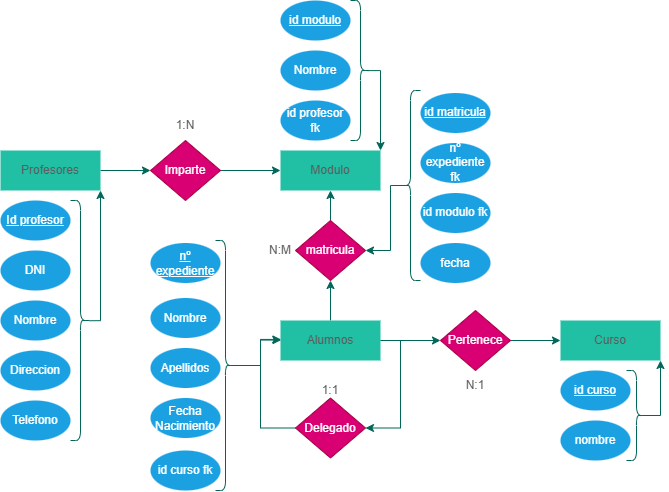

The diagram above was exported from draw.io. Its source (the exported page's mxGraphModel, read from the mxfile embedded in the PNG):
<mxGraphModel dx="1177" dy="687" grid="1" gridSize="10" guides="1" tooltips="1" connect="1" arrows="1" fold="1" page="1" pageScale="1" pageWidth="827" pageHeight="1169" math="0" shadow="0">
  <root>
    <mxCell id="0" />
    <mxCell id="1" parent="0" />
    <mxCell id="zyyjngG8X1sorPax6XRh-14" edge="1" parent="1" source="zyyjngG8X1sorPax6XRh-1" style="edgeStyle=orthogonalEdgeStyle;rounded=0;orthogonalLoop=1;jettySize=auto;html=1;strokeColor=#006658;fontColor=#5C5C5C;fillColor=#21C0A5;" target="zyyjngG8X1sorPax6XRh-6">
      <mxGeometry relative="1" as="geometry" />
    </mxCell>
    <mxCell id="zyyjngG8X1sorPax6XRh-1" parent="1" style="rounded=0;whiteSpace=wrap;html=1;strokeColor=none;fontColor=#5C5C5C;fillColor=#21C0A5;labelBackgroundColor=none;" value="Profesores" vertex="1">
      <mxGeometry height="40" width="100" x="120" y="230" as="geometry" />
    </mxCell>
    <mxCell id="zyyjngG8X1sorPax6XRh-16" edge="1" parent="1" source="zyyjngG8X1sorPax6XRh-2" style="edgeStyle=orthogonalEdgeStyle;rounded=0;orthogonalLoop=1;jettySize=auto;html=1;entryX=0.5;entryY=1;entryDx=0;entryDy=0;strokeColor=#006658;fontColor=#5C5C5C;fillColor=#21C0A5;" target="zyyjngG8X1sorPax6XRh-7">
      <mxGeometry relative="1" as="geometry" />
    </mxCell>
    <mxCell id="zyyjngG8X1sorPax6XRh-18" edge="1" parent="1" source="zyyjngG8X1sorPax6XRh-2" style="edgeStyle=orthogonalEdgeStyle;rounded=0;orthogonalLoop=1;jettySize=auto;html=1;entryX=0;entryY=0.5;entryDx=0;entryDy=0;strokeColor=#006658;fontColor=#5C5C5C;fillColor=#21C0A5;" target="zyyjngG8X1sorPax6XRh-8">
      <mxGeometry relative="1" as="geometry" />
    </mxCell>
    <mxCell id="zyyjngG8X1sorPax6XRh-63" edge="1" parent="1" source="zyyjngG8X1sorPax6XRh-2" style="edgeStyle=orthogonalEdgeStyle;rounded=0;orthogonalLoop=1;jettySize=auto;html=1;entryX=1;entryY=0.5;entryDx=0;entryDy=0;strokeColor=#006658;fontColor=#5C5C5C;fillColor=#21C0A5;" target="zyyjngG8X1sorPax6XRh-62">
      <mxGeometry relative="1" as="geometry">
        <Array as="points">
          <mxPoint x="520" y="420" />
          <mxPoint x="520" y="508" />
        </Array>
      </mxGeometry>
    </mxCell>
    <mxCell id="zyyjngG8X1sorPax6XRh-2" parent="1" style="rounded=0;whiteSpace=wrap;html=1;strokeColor=none;fontColor=#5C5C5C;fillColor=#21C0A5;labelBackgroundColor=none;" value="Alumnos" vertex="1">
      <mxGeometry height="40" width="100" x="400" y="400" as="geometry" />
    </mxCell>
    <mxCell id="zyyjngG8X1sorPax6XRh-4" parent="1" style="rounded=0;whiteSpace=wrap;html=1;strokeColor=none;fontColor=#5C5C5C;fillColor=#21C0A5;labelBackgroundColor=none;" value="Modulo" vertex="1">
      <mxGeometry height="40" width="100" x="400" y="230" as="geometry" />
    </mxCell>
    <mxCell id="zyyjngG8X1sorPax6XRh-15" edge="1" parent="1" source="zyyjngG8X1sorPax6XRh-6" style="edgeStyle=orthogonalEdgeStyle;rounded=0;orthogonalLoop=1;jettySize=auto;html=1;entryX=0;entryY=0.5;entryDx=0;entryDy=0;strokeColor=#006658;fontColor=#5C5C5C;fillColor=#21C0A5;" target="zyyjngG8X1sorPax6XRh-4">
      <mxGeometry relative="1" as="geometry" />
    </mxCell>
    <mxCell id="zyyjngG8X1sorPax6XRh-6" parent="1" style="rhombus;whiteSpace=wrap;html=1;strokeColor=#A50040;fontColor=#ffffff;fillColor=#d80073;labelBackgroundColor=none;" value="Imparte" vertex="1">
      <mxGeometry height="60" width="70" x="270" y="220" as="geometry" />
    </mxCell>
    <mxCell id="zyyjngG8X1sorPax6XRh-17" edge="1" parent="1" source="zyyjngG8X1sorPax6XRh-7" style="edgeStyle=orthogonalEdgeStyle;rounded=0;orthogonalLoop=1;jettySize=auto;html=1;entryX=0.5;entryY=1;entryDx=0;entryDy=0;strokeColor=#006658;fontColor=#5C5C5C;fillColor=#21C0A5;" target="zyyjngG8X1sorPax6XRh-4">
      <mxGeometry relative="1" as="geometry" />
    </mxCell>
    <mxCell id="zyyjngG8X1sorPax6XRh-7" parent="1" style="rhombus;whiteSpace=wrap;html=1;strokeColor=#A50040;fontColor=#ffffff;fillColor=#d80073;labelBackgroundColor=none;" value="matricula" vertex="1">
      <mxGeometry height="60" width="70" x="415" y="300" as="geometry" />
    </mxCell>
    <mxCell id="zyyjngG8X1sorPax6XRh-19" edge="1" parent="1" source="zyyjngG8X1sorPax6XRh-8" style="edgeStyle=orthogonalEdgeStyle;rounded=0;orthogonalLoop=1;jettySize=auto;html=1;strokeColor=#006658;fontColor=#5C5C5C;fillColor=#21C0A5;" target="zyyjngG8X1sorPax6XRh-13">
      <mxGeometry relative="1" as="geometry" />
    </mxCell>
    <mxCell id="zyyjngG8X1sorPax6XRh-8" parent="1" style="rhombus;whiteSpace=wrap;html=1;strokeColor=#A50040;fontColor=#ffffff;fillColor=#d80073;labelBackgroundColor=none;" value="Pertenece" vertex="1">
      <mxGeometry height="60" width="70" x="560" y="390" as="geometry" />
    </mxCell>
    <mxCell id="zyyjngG8X1sorPax6XRh-13" parent="1" style="rounded=0;whiteSpace=wrap;html=1;strokeColor=none;fontColor=#5C5C5C;fillColor=#21C0A5;labelBackgroundColor=none;" value="Curso" vertex="1">
      <mxGeometry height="40" width="100" x="680" y="400" as="geometry" />
    </mxCell>
    <mxCell id="zyyjngG8X1sorPax6XRh-20" parent="1" style="ellipse;whiteSpace=wrap;html=1;strokeColor=none;fontColor=#ffffff;fillColor=#1ba1e2;fontStyle=4" value="Id profesor" vertex="1">
      <mxGeometry height="40" width="70" x="120" y="280" as="geometry" />
    </mxCell>
    <mxCell id="zyyjngG8X1sorPax6XRh-22" parent="1" style="ellipse;whiteSpace=wrap;html=1;strokeColor=none;fontColor=#ffffff;fillColor=#1ba1e2;fontStyle=0" value="DNI" vertex="1">
      <mxGeometry height="40" width="70" x="120" y="330" as="geometry" />
    </mxCell>
    <mxCell id="zyyjngG8X1sorPax6XRh-23" parent="1" style="ellipse;whiteSpace=wrap;html=1;strokeColor=none;fontColor=#ffffff;fillColor=#1ba1e2;fontStyle=0" value="Nombre&lt;span style=&quot;color: rgba(0, 0, 0, 0); font-family: monospace; font-size: 0px; text-align: start; text-wrap-mode: nowrap;&quot;&gt;%3CmxGraphModel%3E%3Croot%3E%3CmxCell%20id%3D%220%22%2F%3E%3CmxCell%20id%3D%221%22%20parent%3D%220%22%2F%3E%3CmxCell%20id%3D%222%22%20parent%3D%221%22%20style%3D%22ellipse%3BwhiteSpace%3Dwrap%3Bhtml%3D1%3BstrokeColor%3Dnone%3BfontColor%3D%23ffffff%3BfillColor%3D%231ba1e2%3BfontStyle%3D0%22%20value%3D%22DNI%22%20vertex%3D%221%22%3E%3CmxGeometry%20height%3D%2240%22%20width%3D%2270%22%20x%3D%22150%22%20y%3D%22370%22%20as%3D%22geometry%22%2F%3E%3C%2FmxCell%3E%3C%2Froot%3E%3C%2FmxGraphModel%3E&lt;/span&gt;" vertex="1">
      <mxGeometry height="40" width="70" x="120" y="380" as="geometry" />
    </mxCell>
    <mxCell id="zyyjngG8X1sorPax6XRh-24" parent="1" style="ellipse;whiteSpace=wrap;html=1;strokeColor=none;fontColor=#ffffff;fillColor=#1ba1e2;fontStyle=0" value="Direccion" vertex="1">
      <mxGeometry height="40" width="70" x="120" y="430" as="geometry" />
    </mxCell>
    <mxCell id="zyyjngG8X1sorPax6XRh-25" parent="1" style="ellipse;whiteSpace=wrap;html=1;strokeColor=none;fontColor=#ffffff;fillColor=#1ba1e2;fontStyle=0" value="Telefono" vertex="1">
      <mxGeometry height="40" width="70" x="120" y="480" as="geometry" />
    </mxCell>
    <mxCell id="zyyjngG8X1sorPax6XRh-26" parent="1" style="text;html=1;whiteSpace=wrap;strokeColor=none;fillColor=none;align=center;verticalAlign=middle;rounded=0;fontColor=#5C5C5C;" value="1:N" vertex="1">
      <mxGeometry height="30" width="60" x="275" y="190" as="geometry" />
    </mxCell>
    <mxCell id="zyyjngG8X1sorPax6XRh-27" parent="1" style="text;html=1;whiteSpace=wrap;strokeColor=none;fillColor=none;align=center;verticalAlign=middle;rounded=0;fontColor=#5C5C5C;" value="N:M" vertex="1">
      <mxGeometry height="30" width="60" x="370" y="315" as="geometry" />
    </mxCell>
    <mxCell id="zyyjngG8X1sorPax6XRh-28" parent="1" style="text;html=1;whiteSpace=wrap;strokeColor=none;fillColor=none;align=center;verticalAlign=middle;rounded=0;fontColor=#5C5C5C;" value="N:1" vertex="1">
      <mxGeometry height="30" width="60" x="565" y="450" as="geometry" />
    </mxCell>
    <mxCell id="zyyjngG8X1sorPax6XRh-29" parent="1" style="ellipse;whiteSpace=wrap;html=1;strokeColor=none;fontColor=#ffffff;fillColor=#1ba1e2;fontStyle=4" value="id curso" vertex="1">
      <mxGeometry height="40" width="70" x="680" y="450" as="geometry" />
    </mxCell>
    <mxCell id="zyyjngG8X1sorPax6XRh-30" parent="1" style="ellipse;whiteSpace=wrap;html=1;strokeColor=none;fontColor=#ffffff;fillColor=#1ba1e2;fontStyle=0" value="nombre" vertex="1">
      <mxGeometry height="40" width="70" x="680" y="500" as="geometry" />
    </mxCell>
    <mxCell id="zyyjngG8X1sorPax6XRh-34" parent="1" style="ellipse;whiteSpace=wrap;html=1;strokeColor=none;fontColor=#ffffff;fillColor=#1ba1e2;fontStyle=4" value="id modulo" vertex="1">
      <mxGeometry height="40" width="70" x="400" y="80" as="geometry" />
    </mxCell>
    <mxCell id="zyyjngG8X1sorPax6XRh-35" parent="1" style="ellipse;whiteSpace=wrap;html=1;strokeColor=none;fontColor=#ffffff;fillColor=#1ba1e2;fontStyle=0" value="Nombre" vertex="1">
      <mxGeometry height="40" width="70" x="400" y="130" as="geometry" />
    </mxCell>
    <mxCell id="zyyjngG8X1sorPax6XRh-36" parent="1" style="ellipse;whiteSpace=wrap;html=1;strokeColor=none;fontColor=#ffffff;fillColor=#1ba1e2;fontStyle=0" value="id profesor fk" vertex="1">
      <mxGeometry height="40" width="70" x="400" y="180" as="geometry" />
    </mxCell>
    <mxCell id="zyyjngG8X1sorPax6XRh-39" parent="1" style="ellipse;whiteSpace=wrap;html=1;strokeColor=none;fontColor=#ffffff;fillColor=#1ba1e2;fontStyle=4" value="nº expediente" vertex="1">
      <mxGeometry height="40" width="70" x="270" y="322.5" as="geometry" />
    </mxCell>
    <mxCell id="zyyjngG8X1sorPax6XRh-41" parent="1" style="ellipse;whiteSpace=wrap;html=1;strokeColor=none;fontColor=#ffffff;fillColor=#1ba1e2;fontStyle=0" value="Nombre&lt;span style=&quot;color: rgba(0, 0, 0, 0); font-family: monospace; font-size: 0px; text-align: start; text-wrap-mode: nowrap;&quot;&gt;%3CmxGraphModel%3E%3Croot%3E%3CmxCell%20id%3D%220%22%2F%3E%3CmxCell%20id%3D%221%22%20parent%3D%220%22%2F%3E%3CmxCell%20id%3D%222%22%20parent%3D%221%22%20style%3D%22ellipse%3BwhiteSpace%3Dwrap%3Bhtml%3D1%3BstrokeColor%3Dnone%3BfontColor%3D%23ffffff%3BfillColor%3D%231ba1e2%3BfontStyle%3D0%22%20value%3D%22DNI%22%20vertex%3D%221%22%3E%3CmxGeometry%20height%3D%2240%22%20width%3D%2270%22%20x%3D%22150%22%20y%3D%22370%22%20as%3D%22geometry%22%2F%3E%3C%2FmxCell%3E%3C%2Froot%3E%3C%2FmxGraphModel%3E&lt;/span&gt;" vertex="1">
      <mxGeometry height="40" width="70" x="270" y="377.5" as="geometry" />
    </mxCell>
    <mxCell id="zyyjngG8X1sorPax6XRh-42" parent="1" style="ellipse;whiteSpace=wrap;html=1;strokeColor=none;fontColor=#ffffff;fillColor=#1ba1e2;fontStyle=0" value="Apellidos" vertex="1">
      <mxGeometry height="40" width="70" x="270" y="427.5" as="geometry" />
    </mxCell>
    <mxCell id="zyyjngG8X1sorPax6XRh-43" parent="1" style="ellipse;whiteSpace=wrap;html=1;strokeColor=none;fontColor=#ffffff;fillColor=#1ba1e2;fontStyle=0" value="Fecha Nacimiento" vertex="1">
      <mxGeometry height="40" width="70" x="270" y="477.5" as="geometry" />
    </mxCell>
    <mxCell id="zyyjngG8X1sorPax6XRh-44" parent="1" style="ellipse;whiteSpace=wrap;html=1;strokeColor=none;fontColor=#ffffff;fillColor=#1ba1e2;fontStyle=4" value="id matricula" vertex="1">
      <mxGeometry height="40" width="70" x="540" y="172.5" as="geometry" />
    </mxCell>
    <mxCell id="zyyjngG8X1sorPax6XRh-45" parent="1" style="ellipse;whiteSpace=wrap;html=1;strokeColor=none;fontColor=#ffffff;fillColor=#1ba1e2;fontStyle=0" value="nº expediente fk" vertex="1">
      <mxGeometry height="40" width="70" x="540" y="222.5" as="geometry" />
    </mxCell>
    <mxCell id="zyyjngG8X1sorPax6XRh-46" parent="1" style="ellipse;whiteSpace=wrap;html=1;strokeColor=none;fontColor=#ffffff;fillColor=#1ba1e2;fontStyle=0" value="id modulo fk" vertex="1">
      <mxGeometry height="40" width="70" x="540" y="272.5" as="geometry" />
    </mxCell>
    <mxCell id="zyyjngG8X1sorPax6XRh-47" parent="1" style="ellipse;whiteSpace=wrap;html=1;strokeColor=none;fontColor=#ffffff;fillColor=#1ba1e2;fontStyle=0" value="fecha" vertex="1">
      <mxGeometry height="40" width="70" x="540" y="322.5" as="geometry" />
    </mxCell>
    <mxCell id="zyyjngG8X1sorPax6XRh-49" parent="1" style="ellipse;whiteSpace=wrap;html=1;strokeColor=none;fontColor=#ffffff;fillColor=#1ba1e2;fontStyle=0" value="id curso fk" vertex="1">
      <mxGeometry height="40" width="70" x="270" y="530" as="geometry" />
    </mxCell>
    <mxCell id="zyyjngG8X1sorPax6XRh-55" edge="1" parent="1" source="zyyjngG8X1sorPax6XRh-50" style="edgeStyle=orthogonalEdgeStyle;rounded=0;orthogonalLoop=1;jettySize=auto;html=1;entryX=1;entryY=1;entryDx=0;entryDy=0;strokeColor=#006658;fontColor=#5C5C5C;fillColor=#21C0A5;exitX=0.076;exitY=0.501;exitDx=0;exitDy=0;exitPerimeter=0;" target="zyyjngG8X1sorPax6XRh-1">
      <mxGeometry relative="1" as="geometry">
        <Array as="points">
          <mxPoint x="220" y="400" />
        </Array>
      </mxGeometry>
    </mxCell>
    <mxCell id="zyyjngG8X1sorPax6XRh-50" parent="1" style="shape=curlyBracket;whiteSpace=wrap;html=1;rounded=1;flipH=1;labelPosition=right;verticalLabelPosition=middle;align=left;verticalAlign=middle;strokeColor=#006658;fontColor=#5C5C5C;fillColor=#21C0A5;" value="" vertex="1">
      <mxGeometry height="240" width="20" x="190" y="280" as="geometry" />
    </mxCell>
    <mxCell id="zyyjngG8X1sorPax6XRh-56" edge="1" parent="1" source="zyyjngG8X1sorPax6XRh-51" style="edgeStyle=orthogonalEdgeStyle;rounded=0;orthogonalLoop=1;jettySize=auto;html=1;entryX=1;entryY=0;entryDx=0;entryDy=0;strokeColor=#006658;fontColor=#5C5C5C;fillColor=#21C0A5;exitX=0.131;exitY=0.501;exitDx=0;exitDy=0;exitPerimeter=0;" target="zyyjngG8X1sorPax6XRh-4">
      <mxGeometry relative="1" as="geometry">
        <Array as="points">
          <mxPoint x="500" y="150" />
        </Array>
      </mxGeometry>
    </mxCell>
    <mxCell id="zyyjngG8X1sorPax6XRh-51" parent="1" style="shape=curlyBracket;whiteSpace=wrap;html=1;rounded=1;flipH=1;labelPosition=right;verticalLabelPosition=middle;align=left;verticalAlign=middle;strokeColor=#006658;fontColor=#5C5C5C;fillColor=#21C0A5;" value="" vertex="1">
      <mxGeometry height="140" width="20" x="470" y="80" as="geometry" />
    </mxCell>
    <mxCell id="zyyjngG8X1sorPax6XRh-52" parent="1" style="shape=curlyBracket;whiteSpace=wrap;html=1;rounded=1;flipH=1;labelPosition=right;verticalLabelPosition=middle;align=left;verticalAlign=middle;strokeColor=#006658;fontColor=#5C5C5C;fillColor=#21C0A5;" value="" vertex="1">
      <mxGeometry height="250" width="20" x="335" y="320" as="geometry" />
    </mxCell>
    <mxCell id="zyyjngG8X1sorPax6XRh-61" edge="1" parent="1" source="zyyjngG8X1sorPax6XRh-53" style="edgeStyle=orthogonalEdgeStyle;rounded=0;orthogonalLoop=1;jettySize=auto;html=1;exitX=0.1;exitY=0.5;exitDx=0;exitDy=0;exitPerimeter=0;entryX=1;entryY=1;entryDx=0;entryDy=0;strokeColor=#006658;fontColor=#5C5C5C;fillColor=#21C0A5;" target="zyyjngG8X1sorPax6XRh-13">
      <mxGeometry relative="1" as="geometry">
        <Array as="points">
          <mxPoint x="780" y="495" />
        </Array>
      </mxGeometry>
    </mxCell>
    <mxCell id="zyyjngG8X1sorPax6XRh-53" parent="1" style="shape=curlyBracket;whiteSpace=wrap;html=1;rounded=1;flipH=1;labelPosition=right;verticalLabelPosition=middle;align=left;verticalAlign=middle;strokeColor=#006658;fontColor=#5C5C5C;fillColor=#21C0A5;" value="" vertex="1">
      <mxGeometry height="90" width="20" x="746" y="450" as="geometry" />
    </mxCell>
    <mxCell id="zyyjngG8X1sorPax6XRh-57" edge="1" parent="1" source="zyyjngG8X1sorPax6XRh-54" style="edgeStyle=orthogonalEdgeStyle;rounded=0;orthogonalLoop=1;jettySize=auto;html=1;entryX=1;entryY=0.5;entryDx=0;entryDy=0;strokeColor=#006658;fontColor=#5C5C5C;fillColor=#21C0A5;exitX=0.1;exitY=0.5;exitDx=0;exitDy=0;exitPerimeter=0;" target="zyyjngG8X1sorPax6XRh-7">
      <mxGeometry relative="1" as="geometry">
        <Array as="points">
          <mxPoint x="510" y="265" />
          <mxPoint x="510" y="330" />
        </Array>
      </mxGeometry>
    </mxCell>
    <mxCell id="zyyjngG8X1sorPax6XRh-54" parent="1" style="shape=curlyBracket;whiteSpace=wrap;html=1;rounded=1;labelPosition=left;verticalLabelPosition=middle;align=right;verticalAlign=middle;strokeColor=#006658;fontColor=#5C5C5C;fillColor=#21C0A5;" value="" vertex="1">
      <mxGeometry height="190" width="20" x="520" y="170" as="geometry" />
    </mxCell>
    <mxCell id="zyyjngG8X1sorPax6XRh-60" edge="1" parent="1" source="zyyjngG8X1sorPax6XRh-52" style="edgeStyle=orthogonalEdgeStyle;rounded=0;orthogonalLoop=1;jettySize=auto;html=1;exitX=0.1;exitY=0.5;exitDx=0;exitDy=0;exitPerimeter=0;entryX=0.006;entryY=0.489;entryDx=0;entryDy=0;entryPerimeter=0;strokeColor=#006658;fontColor=#5C5C5C;fillColor=#21C0A5;" target="zyyjngG8X1sorPax6XRh-2">
      <mxGeometry relative="1" as="geometry">
        <Array as="points">
          <mxPoint x="380" y="445" />
          <mxPoint x="380" y="420" />
        </Array>
      </mxGeometry>
    </mxCell>
    <mxCell id="zyyjngG8X1sorPax6XRh-62" parent="1" style="rhombus;whiteSpace=wrap;html=1;strokeColor=#A50040;fontColor=#ffffff;fillColor=#d80073;labelBackgroundColor=none;" value="Delegado" vertex="1">
      <mxGeometry height="60" width="70" x="415" y="477.5" as="geometry" />
    </mxCell>
    <mxCell id="zyyjngG8X1sorPax6XRh-65" edge="1" parent="1" source="zyyjngG8X1sorPax6XRh-62" style="edgeStyle=orthogonalEdgeStyle;rounded=0;orthogonalLoop=1;jettySize=auto;html=1;exitX=0;exitY=0.5;exitDx=0;exitDy=0;entryX=0.003;entryY=0.473;entryDx=0;entryDy=0;entryPerimeter=0;strokeColor=#006658;fontColor=#5C5C5C;fillColor=#21C0A5;" target="zyyjngG8X1sorPax6XRh-2">
      <mxGeometry relative="1" as="geometry" />
    </mxCell>
    <mxCell id="zyyjngG8X1sorPax6XRh-66" parent="1" style="text;html=1;whiteSpace=wrap;strokeColor=none;fillColor=none;align=center;verticalAlign=middle;rounded=0;fontColor=#5C5C5C;" value="1:1" vertex="1">
      <mxGeometry height="35" width="60" x="420" y="452.5" as="geometry" />
    </mxCell>
  </root>
</mxGraphModel>